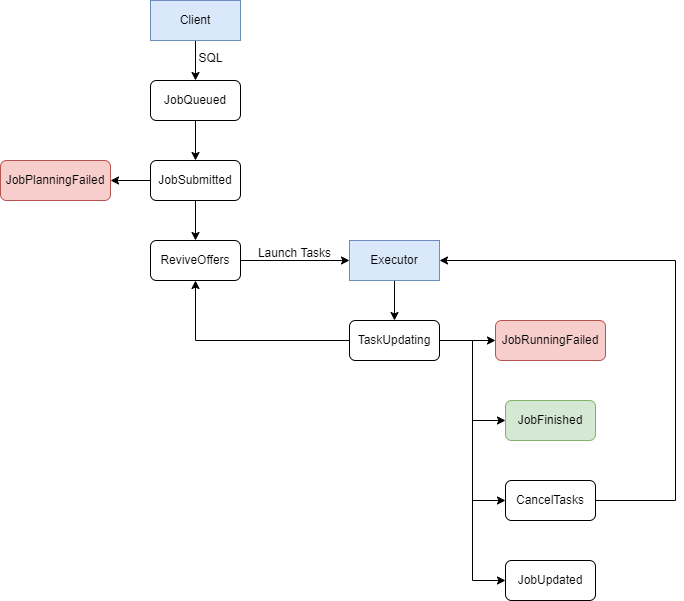

The diagram above was exported from draw.io. Its source (the exported page's mxGraphModel, read from the mxfile embedded in the PNG):
<mxGraphModel dx="2901" dy="1196" grid="1" gridSize="10" guides="1" tooltips="1" connect="1" arrows="1" fold="1" page="1" pageScale="1" pageWidth="827" pageHeight="1169" math="0" shadow="0">
  <root>
    <mxCell id="WIyWlLk6GJQsqaUBKTNV-0" />
    <mxCell id="WIyWlLk6GJQsqaUBKTNV-1" parent="WIyWlLk6GJQsqaUBKTNV-0" />
    <mxCell id="ZB0FosSZD_mhLyDFZlsn-24" value="" style="edgeStyle=orthogonalEdgeStyle;rounded=0;orthogonalLoop=1;jettySize=auto;html=1;" edge="1" parent="WIyWlLk6GJQsqaUBKTNV-1" source="ZB0FosSZD_mhLyDFZlsn-25" target="ZB0FosSZD_mhLyDFZlsn-27">
      <mxGeometry relative="1" as="geometry" />
    </mxCell>
    <mxCell id="ZB0FosSZD_mhLyDFZlsn-25" value="Client" style="rounded=0;whiteSpace=wrap;html=1;fillColor=#dae8fc;strokeColor=#6c8ebf;" vertex="1" parent="WIyWlLk6GJQsqaUBKTNV-1">
      <mxGeometry x="125" y="590" width="90" height="40" as="geometry" />
    </mxCell>
    <mxCell id="ZB0FosSZD_mhLyDFZlsn-26" value="" style="edgeStyle=orthogonalEdgeStyle;rounded=0;orthogonalLoop=1;jettySize=auto;html=1;" edge="1" parent="WIyWlLk6GJQsqaUBKTNV-1" source="ZB0FosSZD_mhLyDFZlsn-27" target="ZB0FosSZD_mhLyDFZlsn-30">
      <mxGeometry relative="1" as="geometry" />
    </mxCell>
    <mxCell id="ZB0FosSZD_mhLyDFZlsn-27" value="JobQueued" style="rounded=1;whiteSpace=wrap;html=1;" vertex="1" parent="WIyWlLk6GJQsqaUBKTNV-1">
      <mxGeometry x="125" y="670" width="90" height="40" as="geometry" />
    </mxCell>
    <mxCell id="ZB0FosSZD_mhLyDFZlsn-28" value="" style="edgeStyle=orthogonalEdgeStyle;rounded=0;orthogonalLoop=1;jettySize=auto;html=1;" edge="1" parent="WIyWlLk6GJQsqaUBKTNV-1" source="ZB0FosSZD_mhLyDFZlsn-30" target="ZB0FosSZD_mhLyDFZlsn-31">
      <mxGeometry relative="1" as="geometry" />
    </mxCell>
    <mxCell id="ZB0FosSZD_mhLyDFZlsn-29" value="" style="edgeStyle=orthogonalEdgeStyle;rounded=0;orthogonalLoop=1;jettySize=auto;html=1;" edge="1" parent="WIyWlLk6GJQsqaUBKTNV-1" source="ZB0FosSZD_mhLyDFZlsn-30" target="ZB0FosSZD_mhLyDFZlsn-33">
      <mxGeometry relative="1" as="geometry" />
    </mxCell>
    <mxCell id="ZB0FosSZD_mhLyDFZlsn-30" value="JobSubmitted" style="rounded=1;whiteSpace=wrap;html=1;" vertex="1" parent="WIyWlLk6GJQsqaUBKTNV-1">
      <mxGeometry x="125" y="750" width="90" height="40" as="geometry" />
    </mxCell>
    <mxCell id="ZB0FosSZD_mhLyDFZlsn-35" value="" style="edgeStyle=orthogonalEdgeStyle;rounded=0;orthogonalLoop=1;jettySize=auto;html=1;" edge="1" parent="WIyWlLk6GJQsqaUBKTNV-1" source="ZB0FosSZD_mhLyDFZlsn-31" target="ZB0FosSZD_mhLyDFZlsn-34">
      <mxGeometry relative="1" as="geometry" />
    </mxCell>
    <mxCell id="ZB0FosSZD_mhLyDFZlsn-31" value="ReviveOffers" style="rounded=1;whiteSpace=wrap;html=1;" vertex="1" parent="WIyWlLk6GJQsqaUBKTNV-1">
      <mxGeometry x="125" y="830" width="90" height="40" as="geometry" />
    </mxCell>
    <mxCell id="ZB0FosSZD_mhLyDFZlsn-32" value="SQL" style="text;html=1;align=center;verticalAlign=middle;resizable=0;points=[];autosize=1;strokeColor=none;fillColor=none;" vertex="1" parent="WIyWlLk6GJQsqaUBKTNV-1">
      <mxGeometry x="160" y="633" width="50" height="30" as="geometry" />
    </mxCell>
    <mxCell id="ZB0FosSZD_mhLyDFZlsn-33" value="JobPlanningFailed" style="rounded=1;whiteSpace=wrap;html=1;fillColor=#f8cecc;strokeColor=#b85450;" vertex="1" parent="WIyWlLk6GJQsqaUBKTNV-1">
      <mxGeometry x="-25" y="750" width="110" height="40" as="geometry" />
    </mxCell>
    <mxCell id="ZB0FosSZD_mhLyDFZlsn-53" value="" style="edgeStyle=orthogonalEdgeStyle;rounded=0;orthogonalLoop=1;jettySize=auto;html=1;" edge="1" parent="WIyWlLk6GJQsqaUBKTNV-1" source="ZB0FosSZD_mhLyDFZlsn-34" target="ZB0FosSZD_mhLyDFZlsn-48">
      <mxGeometry relative="1" as="geometry" />
    </mxCell>
    <mxCell id="ZB0FosSZD_mhLyDFZlsn-34" value="Executor" style="rounded=0;whiteSpace=wrap;html=1;fillColor=#dae8fc;strokeColor=#6c8ebf;" vertex="1" parent="WIyWlLk6GJQsqaUBKTNV-1">
      <mxGeometry x="324" y="830" width="90" height="40" as="geometry" />
    </mxCell>
    <mxCell id="ZB0FosSZD_mhLyDFZlsn-36" value="Launch Tasks" style="text;html=1;align=center;verticalAlign=middle;resizable=0;points=[];autosize=1;strokeColor=none;fillColor=none;" vertex="1" parent="WIyWlLk6GJQsqaUBKTNV-1">
      <mxGeometry x="219" y="828" width="100" height="30" as="geometry" />
    </mxCell>
    <mxCell id="ZB0FosSZD_mhLyDFZlsn-44" value="" style="edgeStyle=orthogonalEdgeStyle;rounded=0;orthogonalLoop=1;jettySize=auto;html=1;" edge="1" parent="WIyWlLk6GJQsqaUBKTNV-1" source="ZB0FosSZD_mhLyDFZlsn-48" target="ZB0FosSZD_mhLyDFZlsn-49">
      <mxGeometry relative="1" as="geometry" />
    </mxCell>
    <mxCell id="ZB0FosSZD_mhLyDFZlsn-45" style="edgeStyle=orthogonalEdgeStyle;rounded=0;orthogonalLoop=1;jettySize=auto;html=1;entryX=0;entryY=0.5;entryDx=0;entryDy=0;" edge="1" parent="WIyWlLk6GJQsqaUBKTNV-1" source="ZB0FosSZD_mhLyDFZlsn-48" target="ZB0FosSZD_mhLyDFZlsn-50">
      <mxGeometry relative="1" as="geometry" />
    </mxCell>
    <mxCell id="ZB0FosSZD_mhLyDFZlsn-46" style="edgeStyle=orthogonalEdgeStyle;rounded=0;orthogonalLoop=1;jettySize=auto;html=1;entryX=0;entryY=0.5;entryDx=0;entryDy=0;" edge="1" parent="WIyWlLk6GJQsqaUBKTNV-1" source="ZB0FosSZD_mhLyDFZlsn-48" target="ZB0FosSZD_mhLyDFZlsn-51">
      <mxGeometry relative="1" as="geometry" />
    </mxCell>
    <mxCell id="ZB0FosSZD_mhLyDFZlsn-47" style="edgeStyle=orthogonalEdgeStyle;rounded=0;orthogonalLoop=1;jettySize=auto;html=1;entryX=0;entryY=0.5;entryDx=0;entryDy=0;" edge="1" parent="WIyWlLk6GJQsqaUBKTNV-1" source="ZB0FosSZD_mhLyDFZlsn-48" target="ZB0FosSZD_mhLyDFZlsn-52">
      <mxGeometry relative="1" as="geometry" />
    </mxCell>
    <mxCell id="ZB0FosSZD_mhLyDFZlsn-54" style="edgeStyle=orthogonalEdgeStyle;rounded=0;orthogonalLoop=1;jettySize=auto;html=1;entryX=0.5;entryY=1;entryDx=0;entryDy=0;" edge="1" parent="WIyWlLk6GJQsqaUBKTNV-1" source="ZB0FosSZD_mhLyDFZlsn-48" target="ZB0FosSZD_mhLyDFZlsn-31">
      <mxGeometry relative="1" as="geometry" />
    </mxCell>
    <mxCell id="ZB0FosSZD_mhLyDFZlsn-48" value="TaskUpdating" style="rounded=1;whiteSpace=wrap;html=1;" vertex="1" parent="WIyWlLk6GJQsqaUBKTNV-1">
      <mxGeometry x="324" y="910" width="90" height="40" as="geometry" />
    </mxCell>
    <mxCell id="ZB0FosSZD_mhLyDFZlsn-49" value="JobRunningFailed" style="rounded=1;whiteSpace=wrap;html=1;fillColor=#f8cecc;strokeColor=#b85450;" vertex="1" parent="WIyWlLk6GJQsqaUBKTNV-1">
      <mxGeometry x="470" y="910" width="110" height="40" as="geometry" />
    </mxCell>
    <mxCell id="ZB0FosSZD_mhLyDFZlsn-50" value="JobFinished" style="rounded=1;whiteSpace=wrap;html=1;fillColor=#d5e8d4;strokeColor=#82b366;" vertex="1" parent="WIyWlLk6GJQsqaUBKTNV-1">
      <mxGeometry x="480" y="990" width="90" height="40" as="geometry" />
    </mxCell>
    <mxCell id="ZB0FosSZD_mhLyDFZlsn-55" style="edgeStyle=orthogonalEdgeStyle;rounded=0;orthogonalLoop=1;jettySize=auto;html=1;entryX=1;entryY=0.5;entryDx=0;entryDy=0;" edge="1" parent="WIyWlLk6GJQsqaUBKTNV-1" source="ZB0FosSZD_mhLyDFZlsn-51" target="ZB0FosSZD_mhLyDFZlsn-34">
      <mxGeometry relative="1" as="geometry">
        <mxPoint x="530" y="850" as="targetPoint" />
        <Array as="points">
          <mxPoint x="650" y="1090" />
          <mxPoint x="650" y="850" />
        </Array>
      </mxGeometry>
    </mxCell>
    <mxCell id="ZB0FosSZD_mhLyDFZlsn-51" value="CancelTasks" style="rounded=1;whiteSpace=wrap;html=1;" vertex="1" parent="WIyWlLk6GJQsqaUBKTNV-1">
      <mxGeometry x="480" y="1070" width="90" height="40" as="geometry" />
    </mxCell>
    <mxCell id="ZB0FosSZD_mhLyDFZlsn-52" value="JobUpdated" style="rounded=1;whiteSpace=wrap;html=1;" vertex="1" parent="WIyWlLk6GJQsqaUBKTNV-1">
      <mxGeometry x="480" y="1150" width="90" height="40" as="geometry" />
    </mxCell>
  </root>
</mxGraphModel>